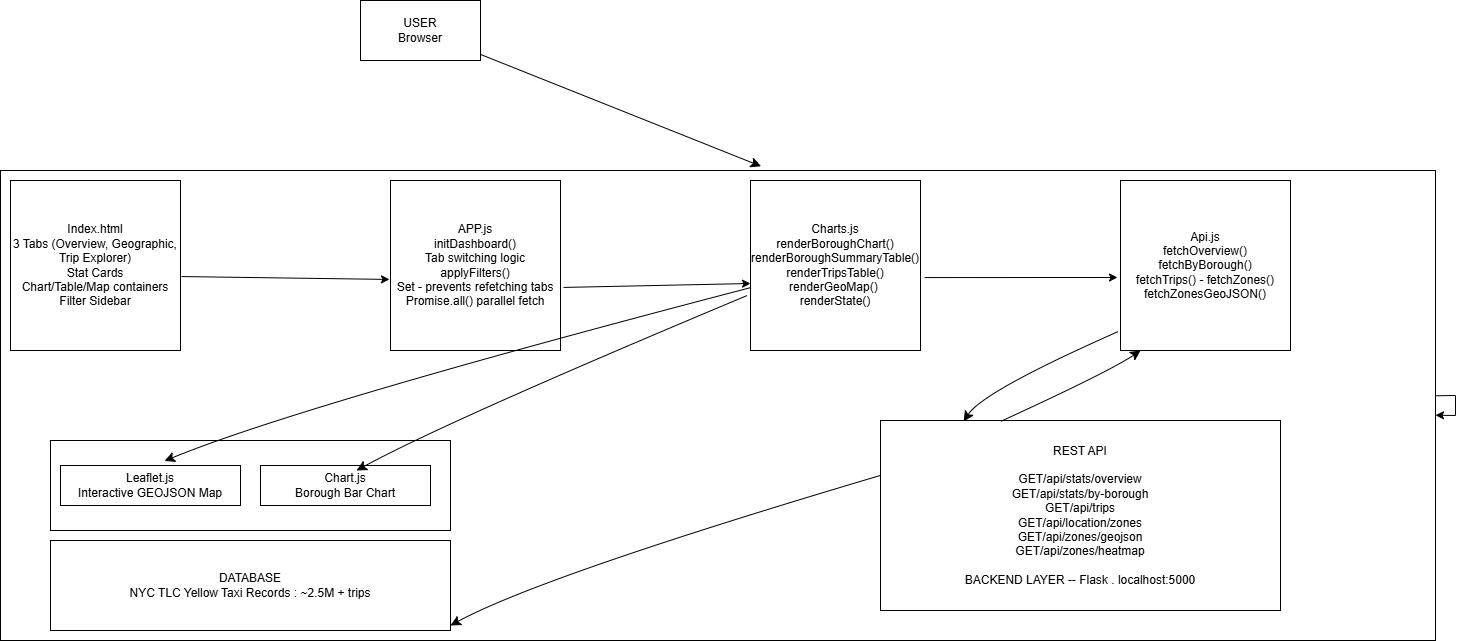

The diagram above was exported from draw.io. Its source (the exported page's mxGraphModel, read from the mxfile embedded in the PNG):
<mxGraphModel dx="1501" dy="873" grid="1" gridSize="10" guides="1" tooltips="1" connect="1" arrows="1" fold="1" page="1" pageScale="1" pageWidth="850" pageHeight="1100" math="0" shadow="0">
  <root>
    <mxCell id="0" />
    <mxCell id="1" parent="0" />
    <mxCell id="0HZttYn7mcMYAwmLRw_g-1" parent="1" style="rounded=0;whiteSpace=wrap;html=1;" value="" vertex="1">
      <mxGeometry height="470" width="1435" x="40" y="200" as="geometry" />
    </mxCell>
    <mxCell id="6be08fK580UcEdoqqFGh-12" edge="1" parent="1" source="6be08fK580UcEdoqqFGh-1" style="edgeStyle=none;curved=1;rounded=0;orthogonalLoop=1;jettySize=auto;html=1;fontSize=12;startSize=8;endSize=8;entryX=0.53;entryY=-0.009;entryDx=0;entryDy=0;entryPerimeter=0;" target="0HZttYn7mcMYAwmLRw_g-1" value="">
      <mxGeometry relative="1" as="geometry" />
    </mxCell>
    <mxCell id="6be08fK580UcEdoqqFGh-1" parent="1" style="rounded=0;whiteSpace=wrap;html=1;" value="USER&lt;br&gt;Browser" vertex="1">
      <mxGeometry height="60" width="120" x="400" y="30" as="geometry" />
    </mxCell>
    <mxCell id="6be08fK580UcEdoqqFGh-2" parent="1" style="whiteSpace=wrap;html=1;aspect=fixed;" value="Index.html&lt;br&gt;3 Tabs (Overview, Geographic, Trip Explorer)&lt;br&gt;Stat Cards&lt;br&gt;Chart/Table/Map containers&lt;br&gt;Filter Sidebar" vertex="1">
      <mxGeometry height="170" width="170" x="50" y="210" as="geometry" />
    </mxCell>
    <mxCell id="6be08fK580UcEdoqqFGh-3" parent="1" style="whiteSpace=wrap;html=1;aspect=fixed;" value="APP.js&lt;br&gt;initDashboard()&lt;br&gt;Tab switching logic&lt;br&gt;applyFilters()&lt;br&gt;Set - prevents refetching tabs&lt;br&gt;Promise.all() parallel fetch" vertex="1">
      <mxGeometry height="170" width="170" x="430" y="210" as="geometry" />
    </mxCell>
    <mxCell id="6be08fK580UcEdoqqFGh-4" parent="1" style="whiteSpace=wrap;html=1;aspect=fixed;" value="Charts.js&lt;br&gt;renderBoroughChart()&lt;br&gt;renderBoroughSummaryTable()&lt;br&gt;renderTripsTable()&lt;br&gt;renderGeoMap()&amp;nbsp;&lt;br&gt;renderState()" vertex="1">
      <mxGeometry height="170" width="170" x="790" y="210" as="geometry" />
    </mxCell>
    <mxCell id="6be08fK580UcEdoqqFGh-5" parent="1" style="whiteSpace=wrap;html=1;aspect=fixed;" value="Api.js&lt;br&gt;fetchOverview()&lt;br&gt;fetchByBorough()&lt;br&gt;fetchTrips() - fetchZones()&lt;br&gt;fetchZonesGeoJSON()" vertex="1">
      <mxGeometry height="170" width="170" x="1160" y="210" as="geometry" />
    </mxCell>
    <mxCell id="6be08fK580UcEdoqqFGh-6" parent="1" style="rounded=0;whiteSpace=wrap;html=1;" value="REST API&lt;br&gt;&lt;br&gt;GET/api/stats/overview&lt;br&gt;GET/api/stats/by-borough&lt;br&gt;GET/api/trips&lt;br&gt;GET/api/location/zones&lt;br&gt;GET/api/zones/geojson&lt;br&gt;GET/api/zones/heatmap&lt;br&gt;&lt;div&gt;&lt;br&gt;BACKEND LAYER -- Flask . localhost:5000&lt;/div&gt;" vertex="1">
      <mxGeometry height="190" width="400" x="920" y="450" as="geometry" />
    </mxCell>
    <mxCell id="6be08fK580UcEdoqqFGh-7" parent="1" style="rounded=0;whiteSpace=wrap;html=1;" value="" vertex="1">
      <mxGeometry height="90" width="400" x="90" y="470" as="geometry" />
    </mxCell>
    <mxCell id="6be08fK580UcEdoqqFGh-8" parent="1" style="rounded=0;whiteSpace=wrap;html=1;" value="DATABASE&lt;br&gt;NYC TLC Yellow Taxi Records : ~2.5M + trips" vertex="1">
      <mxGeometry height="90" width="400" x="90" y="570" as="geometry" />
    </mxCell>
    <mxCell id="6be08fK580UcEdoqqFGh-9" parent="1" style="rounded=0;whiteSpace=wrap;html=1;" value="Leaflet.js&lt;br&gt;Interactive GEOJSON Map" vertex="1">
      <mxGeometry height="40" width="180" x="100" y="495" as="geometry" />
    </mxCell>
    <mxCell id="6be08fK580UcEdoqqFGh-10" parent="1" style="rounded=0;whiteSpace=wrap;html=1;" value="Chart.js&lt;br&gt;Borough Bar Chart" vertex="1">
      <mxGeometry height="40" width="170" x="300" y="495" as="geometry" />
    </mxCell>
    <mxCell id="6be08fK580UcEdoqqFGh-13" edge="1" parent="1" source="6be08fK580UcEdoqqFGh-2" style="edgeStyle=none;curved=1;rounded=0;orthogonalLoop=1;jettySize=auto;html=1;fontSize=12;entryX=-0.006;entryY=0.582;entryDx=0;entryDy=0;entryPerimeter=0;exitX=1.006;exitY=0.565;exitDx=0;exitDy=0;exitPerimeter=0;" target="6be08fK580UcEdoqqFGh-3" value="">
      <mxGeometry relative="1" as="geometry">
        <mxPoint x="220" y="368.98" as="sourcePoint" />
        <mxPoint x="445" y="299.9952284263959" as="targetPoint" />
      </mxGeometry>
    </mxCell>
    <mxCell id="6be08fK580UcEdoqqFGh-14" edge="1" parent="1" source="6be08fK580UcEdoqqFGh-3" style="edgeStyle=none;curved=1;rounded=0;orthogonalLoop=1;jettySize=auto;html=1;fontSize=12;exitX=1.018;exitY=0.629;exitDx=0;exitDy=0;exitPerimeter=0;" value="">
      <mxGeometry relative="1" as="geometry">
        <mxPoint x="600" y="310" as="sourcePoint" />
        <mxPoint x="790" y="313" as="targetPoint" />
      </mxGeometry>
    </mxCell>
    <mxCell id="6be08fK580UcEdoqqFGh-15" edge="1" parent="1" source="6be08fK580UcEdoqqFGh-4" style="edgeStyle=none;curved=1;rounded=0;orthogonalLoop=1;jettySize=auto;html=1;fontSize=12;exitX=1.024;exitY=0.571;exitDx=0;exitDy=0;exitPerimeter=0;" value="">
      <mxGeometry relative="1" as="geometry">
        <mxPoint x="970" y="304" as="sourcePoint" />
        <mxPoint x="1157" y="307" as="targetPoint" />
      </mxGeometry>
    </mxCell>
    <mxCell id="6be08fK580UcEdoqqFGh-16" edge="1" parent="1" source="6be08fK580UcEdoqqFGh-4" style="edgeStyle=none;curved=1;rounded=0;orthogonalLoop=1;jettySize=auto;html=1;fontSize=12;startSize=8;endSize=8;entryX=0.53;entryY=-0.009;entryDx=0;entryDy=0;entryPerimeter=0;" value="">
      <mxGeometry relative="1" as="geometry">
        <Array as="points">
          <mxPoint x="340" y="434.5" />
        </Array>
        <mxPoint x="470" y="380" as="sourcePoint" />
        <mxPoint x="204" y="490.5" as="targetPoint" />
      </mxGeometry>
    </mxCell>
    <mxCell id="6be08fK580UcEdoqqFGh-19" edge="1" parent="1" source="6be08fK580UcEdoqqFGh-4" style="edgeStyle=none;curved=1;rounded=0;orthogonalLoop=1;jettySize=auto;html=1;fontSize=12;startSize=8;endSize=8;exitX=-0.018;exitY=0.676;exitDx=0;exitDy=0;exitPerimeter=0;entryX=0.565;entryY=0.125;entryDx=0;entryDy=0;entryPerimeter=0;" target="6be08fK580UcEdoqqFGh-10" value="">
      <mxGeometry relative="1" as="geometry">
        <Array as="points">
          <mxPoint x="486" y="450.75" />
        </Array>
        <mxPoint x="850" y="363.25" as="sourcePoint" />
        <mxPoint x="350" y="506.75" as="targetPoint" />
      </mxGeometry>
    </mxCell>
    <mxCell id="6be08fK580UcEdoqqFGh-22" edge="1" parent="1" source="0HZttYn7mcMYAwmLRw_g-1" style="rounded=0;orthogonalLoop=1;jettySize=auto;html=1;fontSize=12;" target="0HZttYn7mcMYAwmLRw_g-1" value="">
      <mxGeometry relative="1" as="geometry">
        <Array as="points">
          <mxPoint x="749.3542857142851" y="610" />
        </Array>
        <mxPoint x="779.3542857142851" y="650" as="sourcePoint" />
        <mxPoint x="705.6399999999993" y="550" as="targetPoint" />
      </mxGeometry>
    </mxCell>
    <mxCell id="6be08fK580UcEdoqqFGh-25" edge="1" parent="1" source="6be08fK580UcEdoqqFGh-6" style="edgeStyle=none;curved=1;rounded=0;orthogonalLoop=1;jettySize=auto;html=1;fontSize=12;startSize=8;endSize=8;exitX=0;exitY=0.289;exitDx=0;exitDy=0;exitPerimeter=0;entryX=0.565;entryY=0.125;entryDx=0;entryDy=0;entryPerimeter=0;" value="">
      <mxGeometry relative="1" as="geometry">
        <Array as="points">
          <mxPoint x="580" y="605.75" />
        </Array>
        <mxPoint x="881" y="480" as="sourcePoint" />
        <mxPoint x="490" y="655" as="targetPoint" />
      </mxGeometry>
    </mxCell>
    <mxCell id="6be08fK580UcEdoqqFGh-26" edge="1" parent="1" source="6be08fK580UcEdoqqFGh-5" style="edgeStyle=none;curved=1;rounded=0;orthogonalLoop=1;jettySize=auto;html=1;fontSize=12;startSize=8;endSize=8;entryX=0.208;entryY=0.005;entryDx=0;entryDy=0;entryPerimeter=0;exitX=-0.012;exitY=0.888;exitDx=0;exitDy=0;exitPerimeter=0;" target="6be08fK580UcEdoqqFGh-6" value="">
      <mxGeometry relative="1" as="geometry">
        <Array as="points">
          <mxPoint x="1022.5" y="420.75" />
        </Array>
        <mxPoint x="1190" y="370" as="sourcePoint" />
        <mxPoint x="950" y="480" as="targetPoint" />
      </mxGeometry>
    </mxCell>
    <mxCell id="6be08fK580UcEdoqqFGh-27" edge="1" parent="1" source="6be08fK580UcEdoqqFGh-6" style="edgeStyle=none;curved=1;rounded=0;orthogonalLoop=1;jettySize=auto;html=1;fontSize=12;startSize=8;endSize=8;entryX=0.118;entryY=1;entryDx=0;entryDy=0;entryPerimeter=0;exitX=0.3;exitY=0.005;exitDx=0;exitDy=0;exitPerimeter=0;" target="6be08fK580UcEdoqqFGh-5" value="">
      <mxGeometry relative="1" as="geometry">
        <Array as="points">
          <mxPoint x="1148.5" y="401.25" />
        </Array>
        <mxPoint x="1013" y="461" as="sourcePoint" />
        <mxPoint x="1168" y="371" as="targetPoint" />
      </mxGeometry>
    </mxCell>
  </root>
</mxGraphModel>